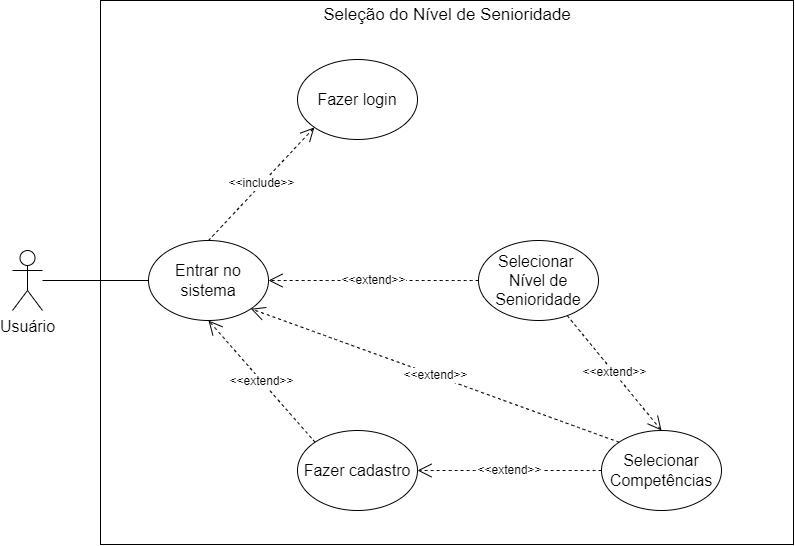

The diagram above was exported from draw.io. Its source (the exported page's mxGraphModel, read from the mxfile embedded in the PNG):
<mxGraphModel dx="1518" dy="1142" grid="0" gridSize="10" guides="1" tooltips="1" connect="1" arrows="1" fold="1" page="0" pageScale="1" pageWidth="827" pageHeight="1169" math="0" shadow="0">
  <root>
    <mxCell id="0" />
    <mxCell id="1" parent="0" />
    <mxCell id="65sCXLHKp9ngWVEUhHWR-9" value="" style="rounded=0;whiteSpace=wrap;html=1;fontSize=16;" vertex="1" parent="1">
      <mxGeometry x="115" y="-75" width="693" height="544" as="geometry" />
    </mxCell>
    <mxCell id="65sCXLHKp9ngWVEUhHWR-10" value="Usuário" style="shape=umlActor;verticalLabelPosition=bottom;verticalAlign=top;html=1;outlineConnect=0;fontSize=16;" vertex="1" parent="1">
      <mxGeometry x="27" y="175" width="30" height="60" as="geometry" />
    </mxCell>
    <mxCell id="65sCXLHKp9ngWVEUhHWR-11" value="Entrar no sistema" style="ellipse;whiteSpace=wrap;html=1;fontSize=16;" vertex="1" parent="1">
      <mxGeometry x="163" y="165" width="120" height="80" as="geometry" />
    </mxCell>
    <mxCell id="65sCXLHKp9ngWVEUhHWR-12" value="" style="endArrow=none;html=1;rounded=0;fontSize=12;startSize=8;endSize=8;curved=1;entryX=0;entryY=0.5;entryDx=0;entryDy=0;" edge="1" parent="1" source="65sCXLHKp9ngWVEUhHWR-10" target="65sCXLHKp9ngWVEUhHWR-11">
      <mxGeometry width="50" height="50" relative="1" as="geometry">
        <mxPoint x="235" y="233" as="sourcePoint" />
        <mxPoint x="285" y="183" as="targetPoint" />
      </mxGeometry>
    </mxCell>
    <mxCell id="65sCXLHKp9ngWVEUhHWR-13" value="&amp;lt;&amp;lt;include&amp;gt;&amp;gt;" style="endArrow=open;endSize=12;dashed=1;html=1;rounded=0;fontSize=12;curved=1;exitX=0.5;exitY=0;exitDx=0;exitDy=0;entryX=0;entryY=1;entryDx=0;entryDy=0;" edge="1" parent="1" source="65sCXLHKp9ngWVEUhHWR-11" target="65sCXLHKp9ngWVEUhHWR-14">
      <mxGeometry width="160" relative="1" as="geometry">
        <mxPoint x="171" y="227" as="sourcePoint" />
        <mxPoint x="288" y="61" as="targetPoint" />
      </mxGeometry>
    </mxCell>
    <mxCell id="65sCXLHKp9ngWVEUhHWR-14" value="Fazer login" style="ellipse;whiteSpace=wrap;html=1;fontSize=16;" vertex="1" parent="1">
      <mxGeometry x="312" y="-16" width="120" height="80" as="geometry" />
    </mxCell>
    <mxCell id="65sCXLHKp9ngWVEUhHWR-15" value="Fazer cadastro" style="ellipse;whiteSpace=wrap;html=1;fontSize=16;" vertex="1" parent="1">
      <mxGeometry x="312" y="355" width="120" height="80" as="geometry" />
    </mxCell>
    <mxCell id="65sCXLHKp9ngWVEUhHWR-16" value="&amp;lt;&amp;lt;extend&amp;gt;&amp;gt;" style="endArrow=open;endSize=12;dashed=1;html=1;rounded=0;fontSize=12;curved=1;exitX=0;exitY=0;exitDx=0;exitDy=0;entryX=0.5;entryY=1;entryDx=0;entryDy=0;" edge="1" parent="1" source="65sCXLHKp9ngWVEUhHWR-15" target="65sCXLHKp9ngWVEUhHWR-11">
      <mxGeometry width="160" relative="1" as="geometry">
        <mxPoint x="233" y="175" as="sourcePoint" />
        <mxPoint x="331" y="60" as="targetPoint" />
      </mxGeometry>
    </mxCell>
    <mxCell id="65sCXLHKp9ngWVEUhHWR-17" value="Selecionar Competências" style="ellipse;whiteSpace=wrap;html=1;fontSize=16;" vertex="1" parent="1">
      <mxGeometry x="616" y="355" width="120" height="80" as="geometry" />
    </mxCell>
    <mxCell id="65sCXLHKp9ngWVEUhHWR-18" value="&amp;lt;&amp;lt;extend&amp;gt;&amp;gt;" style="endArrow=open;endSize=12;dashed=1;html=1;rounded=0;fontSize=12;curved=1;entryX=1;entryY=1;entryDx=0;entryDy=0;exitX=0;exitY=0;exitDx=0;exitDy=0;" edge="1" parent="1" source="65sCXLHKp9ngWVEUhHWR-17" target="65sCXLHKp9ngWVEUhHWR-11">
      <mxGeometry width="160" relative="1" as="geometry">
        <mxPoint x="379" y="210" as="sourcePoint" />
        <mxPoint x="233" y="255" as="targetPoint" />
      </mxGeometry>
    </mxCell>
    <mxCell id="65sCXLHKp9ngWVEUhHWR-19" value="&amp;lt;&amp;lt;extend&amp;gt;&amp;gt;" style="endArrow=open;endSize=12;dashed=1;html=1;rounded=0;fontSize=12;curved=1;entryX=1;entryY=0.5;entryDx=0;entryDy=0;exitX=0;exitY=0.5;exitDx=0;exitDy=0;" edge="1" parent="1" source="65sCXLHKp9ngWVEUhHWR-17" target="65sCXLHKp9ngWVEUhHWR-15">
      <mxGeometry width="160" relative="1" as="geometry">
        <mxPoint x="404" y="215" as="sourcePoint" />
        <mxPoint x="293" y="215" as="targetPoint" />
      </mxGeometry>
    </mxCell>
    <mxCell id="65sCXLHKp9ngWVEUhHWR-20" value="Seleção do Nível de Senioridade" style="text;html=1;strokeColor=none;fillColor=none;align=center;verticalAlign=middle;whiteSpace=wrap;rounded=0;fontSize=17;" vertex="1" parent="1">
      <mxGeometry x="321.5" y="-75" width="280" height="30" as="geometry" />
    </mxCell>
    <mxCell id="65sCXLHKp9ngWVEUhHWR-21" value="Selecionar&amp;nbsp; Nível de Senioridade" style="ellipse;whiteSpace=wrap;html=1;fontSize=16;" vertex="1" parent="1">
      <mxGeometry x="493" y="165" width="120" height="80" as="geometry" />
    </mxCell>
    <mxCell id="65sCXLHKp9ngWVEUhHWR-22" value="&amp;lt;&amp;lt;extend&amp;gt;&amp;gt;" style="endArrow=open;endSize=12;dashed=1;html=1;rounded=0;fontSize=12;curved=1;entryX=1;entryY=0.5;entryDx=0;entryDy=0;exitX=0;exitY=0.5;exitDx=0;exitDy=0;" edge="1" parent="1" source="65sCXLHKp9ngWVEUhHWR-21" target="65sCXLHKp9ngWVEUhHWR-11">
      <mxGeometry width="160" relative="1" as="geometry">
        <mxPoint x="272.5" y="20" as="sourcePoint" />
        <mxPoint x="158.5" y="43" as="targetPoint" />
      </mxGeometry>
    </mxCell>
    <mxCell id="OovyhfUrwIwdmkvbqo1W-1" value="&amp;lt;&amp;lt;extend&amp;gt;&amp;gt;" style="endArrow=open;endSize=12;dashed=1;html=1;rounded=0;fontSize=12;curved=1;entryX=0.5;entryY=0;entryDx=0;entryDy=0;" edge="1" parent="1" source="65sCXLHKp9ngWVEUhHWR-21" target="65sCXLHKp9ngWVEUhHWR-17">
      <mxGeometry width="160" relative="1" as="geometry">
        <mxPoint x="524" y="377" as="sourcePoint" />
        <mxPoint x="474" y="303" as="targetPoint" />
      </mxGeometry>
    </mxCell>
  </root>
</mxGraphModel>